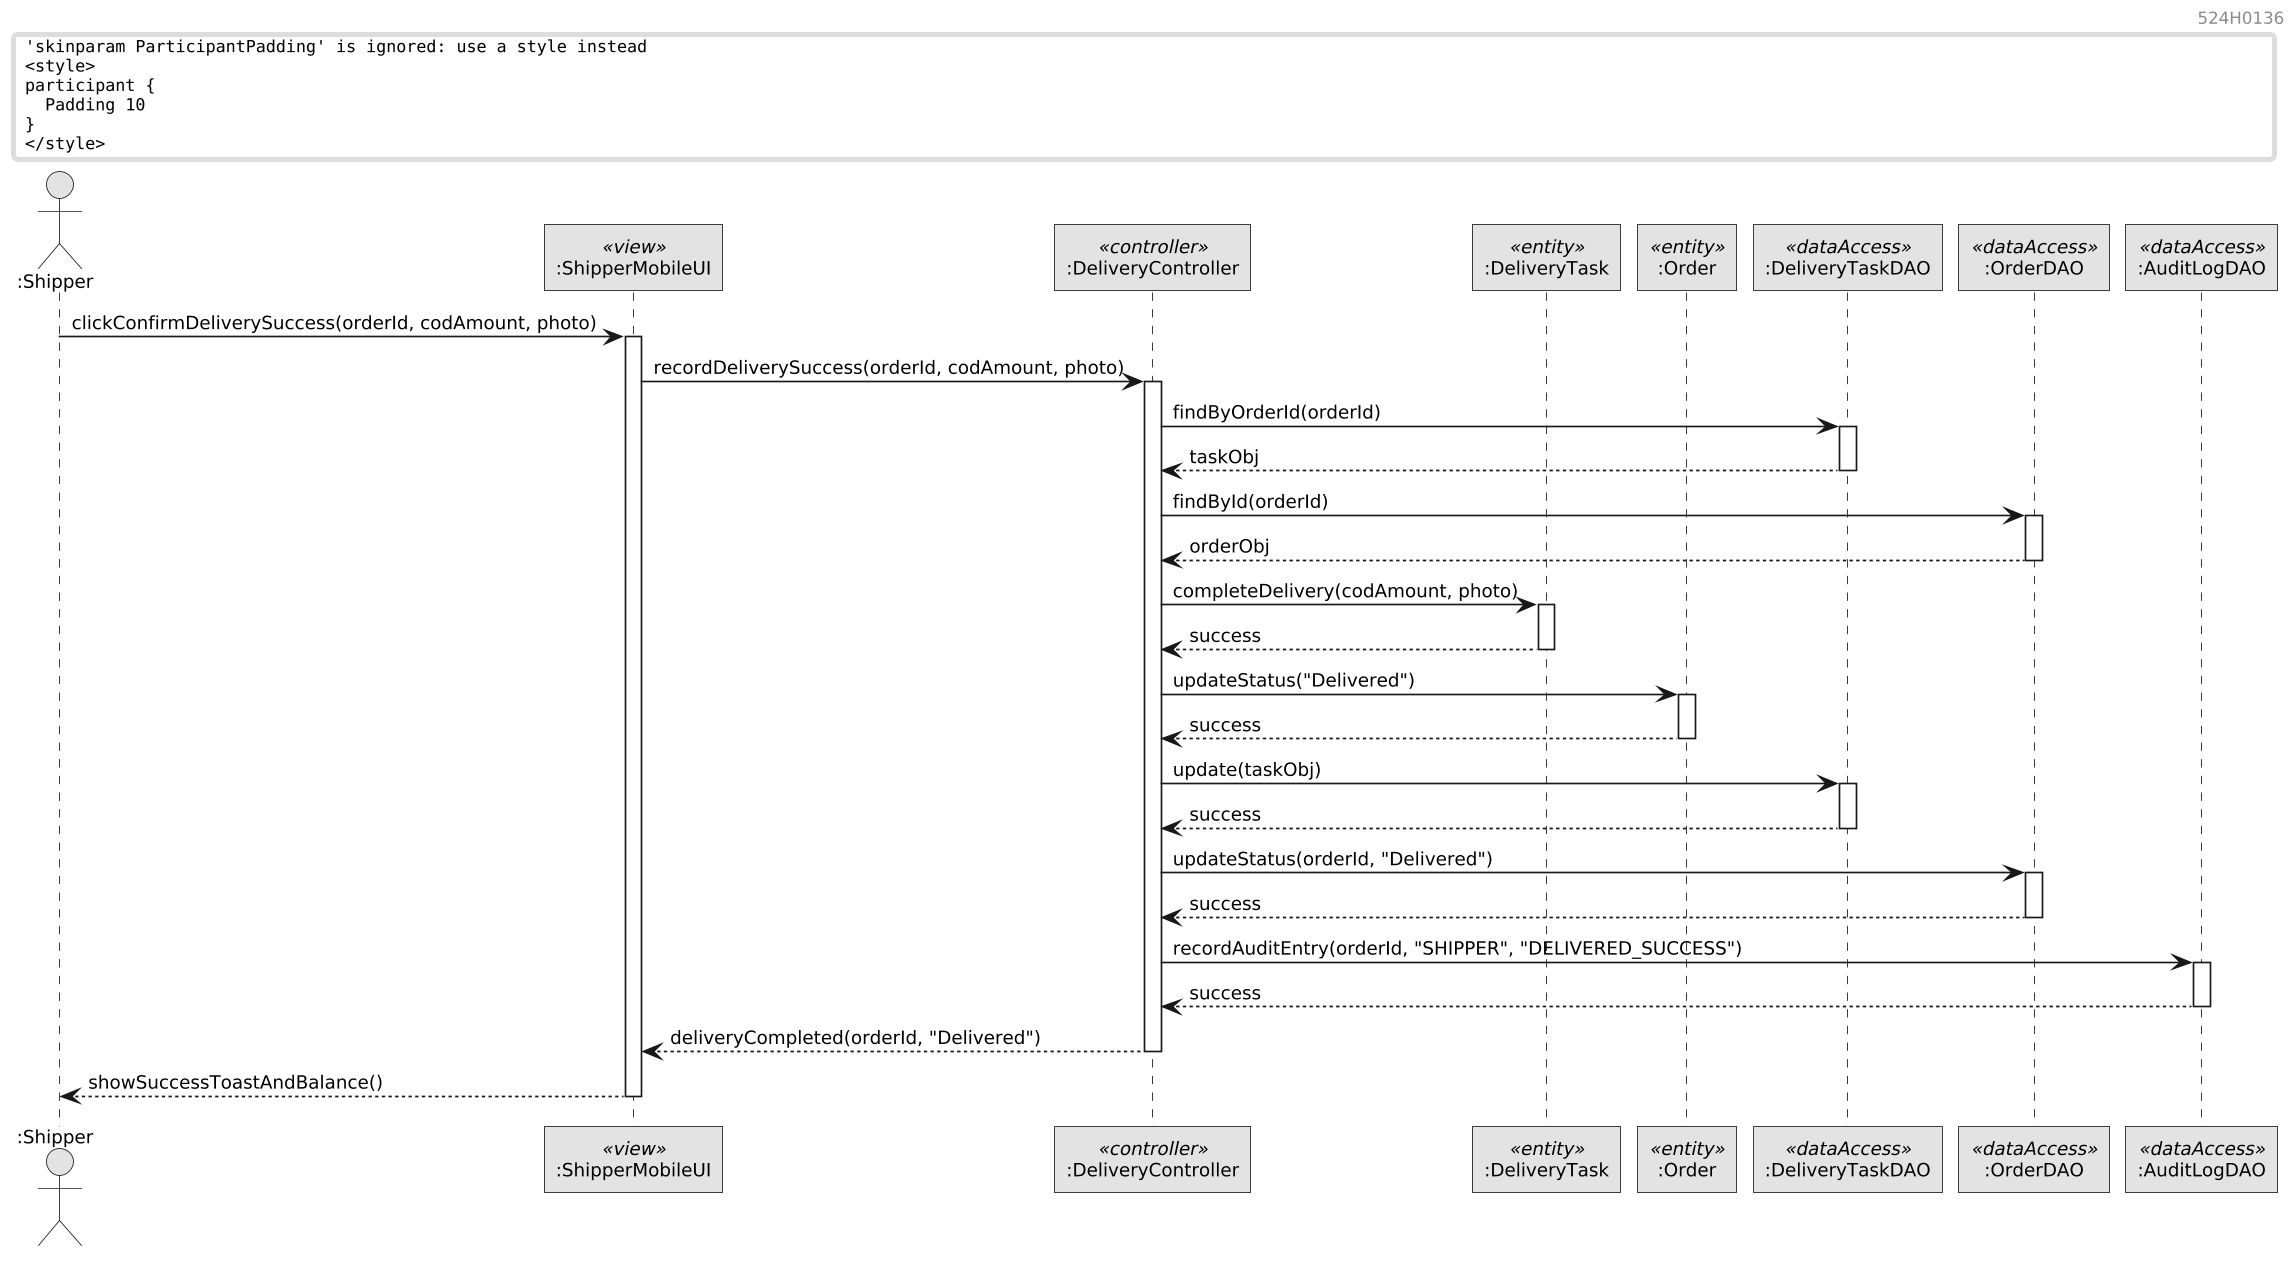

The diagram above was rendered by PlantUML. Its source (embedded in the PNG):
@startuml
skinparam monochrome true
skinparam shadowing false
skinparam backgroundColor #FFFFFF
skinparam defaultFontName Arial
skinparam defaultFontSize 11
skinparam roundCorner 0
skinparam dpi 160
skinparam ParticipantPadding 10
skinparam BoxPadding 10
right header 524H0136

actor ":Shipper" as Shipper
participant ":ShipperMobileUI" as UI <<view>>
participant ":DeliveryController" as Ctrl <<controller>>
participant ":DeliveryTask" as Task <<entity>>
participant ":Order" as Order <<entity>>
participant ":DeliveryTaskDAO" as TaskDAO <<dataAccess>>
participant ":OrderDAO" as OrderDAO <<dataAccess>>
participant ":AuditLogDAO" as AuditDAO <<dataAccess>>

Shipper -> UI: clickConfirmDeliverySuccess(orderId, codAmount, photo)
activate UI
UI -> Ctrl: recordDeliverySuccess(orderId, codAmount, photo)
activate Ctrl

Ctrl -> TaskDAO: findByOrderId(orderId)
activate TaskDAO
TaskDAO --> Ctrl: taskObj
deactivate TaskDAO

Ctrl -> OrderDAO: findById(orderId)
activate OrderDAO
OrderDAO --> Ctrl: orderObj
deactivate OrderDAO

Ctrl -> Task: completeDelivery(codAmount, photo)
activate Task
Task --> Ctrl: success
deactivate Task

Ctrl -> Order: updateStatus("Delivered")
activate Order
Order --> Ctrl: success
deactivate Order

Ctrl -> TaskDAO: update(taskObj)
activate TaskDAO
TaskDAO --> Ctrl: success
deactivate TaskDAO

Ctrl -> OrderDAO: updateStatus(orderId, "Delivered")
activate OrderDAO
OrderDAO --> Ctrl: success
deactivate OrderDAO

Ctrl -> AuditDAO: recordAuditEntry(orderId, "SHIPPER", "DELIVERED_SUCCESS")
activate AuditDAO
AuditDAO --> Ctrl: success
deactivate AuditDAO

Ctrl --> UI: deliveryCompleted(orderId, "Delivered")
deactivate Ctrl

UI --> Shipper: showSuccessToastAndBalance()
deactivate UI
@enduml